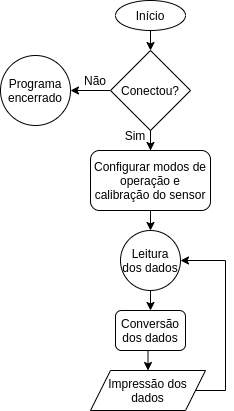

The diagram above was exported from draw.io. Its source (the exported page's mxGraphModel, read from the mxfile embedded in the PNG):
<mxGraphModel dx="868" dy="459" grid="1" gridSize="10" guides="1" tooltips="1" connect="1" arrows="1" fold="1" page="1" pageScale="1" pageWidth="850" pageHeight="1100" math="0" shadow="0">
  <root>
    <mxCell id="0" />
    <mxCell id="1" parent="0" />
    <mxCell id="734-gdufQZSqT5ErMhpY-9" style="edgeStyle=orthogonalEdgeStyle;rounded=0;orthogonalLoop=1;jettySize=auto;html=1;exitX=0.5;exitY=1;exitDx=0;exitDy=0;entryX=0.5;entryY=0;entryDx=0;entryDy=0;" edge="1" parent="1" source="734-gdufQZSqT5ErMhpY-1" target="734-gdufQZSqT5ErMhpY-3">
      <mxGeometry relative="1" as="geometry" />
    </mxCell>
    <mxCell id="734-gdufQZSqT5ErMhpY-1" value="Início" style="ellipse;whiteSpace=wrap;html=1;" vertex="1" parent="1">
      <mxGeometry x="330" y="40" width="70" height="30" as="geometry" />
    </mxCell>
    <mxCell id="734-gdufQZSqT5ErMhpY-16" style="edgeStyle=orthogonalEdgeStyle;rounded=0;orthogonalLoop=1;jettySize=auto;html=1;exitX=0.5;exitY=1;exitDx=0;exitDy=0;entryX=0.5;entryY=0;entryDx=0;entryDy=0;" edge="1" parent="1" source="734-gdufQZSqT5ErMhpY-2" target="734-gdufQZSqT5ErMhpY-14">
      <mxGeometry relative="1" as="geometry" />
    </mxCell>
    <mxCell id="734-gdufQZSqT5ErMhpY-2" value="Configurar modos de operação e calibração do sensor" style="rounded=1;whiteSpace=wrap;html=1;" vertex="1" parent="1">
      <mxGeometry x="305" y="190" width="120" height="60" as="geometry" />
    </mxCell>
    <mxCell id="734-gdufQZSqT5ErMhpY-10" style="edgeStyle=orthogonalEdgeStyle;rounded=0;orthogonalLoop=1;jettySize=auto;html=1;exitX=0.5;exitY=1;exitDx=0;exitDy=0;" edge="1" parent="1" source="734-gdufQZSqT5ErMhpY-3" target="734-gdufQZSqT5ErMhpY-2">
      <mxGeometry relative="1" as="geometry" />
    </mxCell>
    <mxCell id="734-gdufQZSqT5ErMhpY-12" style="edgeStyle=orthogonalEdgeStyle;rounded=0;orthogonalLoop=1;jettySize=auto;html=1;exitX=0;exitY=0.5;exitDx=0;exitDy=0;entryX=1;entryY=0.5;entryDx=0;entryDy=0;" edge="1" parent="1" source="734-gdufQZSqT5ErMhpY-3" target="734-gdufQZSqT5ErMhpY-11">
      <mxGeometry relative="1" as="geometry" />
    </mxCell>
    <mxCell id="734-gdufQZSqT5ErMhpY-3" value="Conectou?" style="rhombus;whiteSpace=wrap;html=1;" vertex="1" parent="1">
      <mxGeometry x="325" y="90" width="80" height="80" as="geometry" />
    </mxCell>
    <mxCell id="734-gdufQZSqT5ErMhpY-4" value="Não" style="text;html=1;strokeColor=none;fillColor=none;align=center;verticalAlign=middle;whiteSpace=wrap;rounded=0;" vertex="1" parent="1">
      <mxGeometry x="290" y="110" width="40" height="20" as="geometry" />
    </mxCell>
    <mxCell id="734-gdufQZSqT5ErMhpY-5" value="Sim&lt;br&gt;" style="text;html=1;strokeColor=none;fillColor=none;align=center;verticalAlign=middle;whiteSpace=wrap;rounded=0;" vertex="1" parent="1">
      <mxGeometry x="330" y="165" width="40" height="20" as="geometry" />
    </mxCell>
    <mxCell id="734-gdufQZSqT5ErMhpY-11" value="Programa encerrado" style="ellipse;whiteSpace=wrap;html=1;aspect=fixed;" vertex="1" parent="1">
      <mxGeometry x="215" y="95" width="70" height="70" as="geometry" />
    </mxCell>
    <mxCell id="734-gdufQZSqT5ErMhpY-17" style="edgeStyle=orthogonalEdgeStyle;rounded=0;orthogonalLoop=1;jettySize=auto;html=1;exitX=0.5;exitY=1;exitDx=0;exitDy=0;entryX=0.5;entryY=0;entryDx=0;entryDy=0;" edge="1" parent="1" source="734-gdufQZSqT5ErMhpY-14" target="734-gdufQZSqT5ErMhpY-15">
      <mxGeometry relative="1" as="geometry" />
    </mxCell>
    <mxCell id="734-gdufQZSqT5ErMhpY-14" value="Leitura dos dados" style="ellipse;whiteSpace=wrap;html=1;" vertex="1" parent="1">
      <mxGeometry x="335" y="270" width="60" height="60" as="geometry" />
    </mxCell>
    <mxCell id="734-gdufQZSqT5ErMhpY-22" style="edgeStyle=orthogonalEdgeStyle;rounded=0;orthogonalLoop=1;jettySize=auto;html=1;exitX=0.5;exitY=1;exitDx=0;exitDy=0;entryX=0.5;entryY=0;entryDx=0;entryDy=0;" edge="1" parent="1" source="734-gdufQZSqT5ErMhpY-15" target="734-gdufQZSqT5ErMhpY-19">
      <mxGeometry relative="1" as="geometry" />
    </mxCell>
    <mxCell id="734-gdufQZSqT5ErMhpY-15" value="Conversão dos dados" style="rounded=1;whiteSpace=wrap;html=1;" vertex="1" parent="1">
      <mxGeometry x="330" y="350" width="70" height="40" as="geometry" />
    </mxCell>
    <mxCell id="734-gdufQZSqT5ErMhpY-20" style="edgeStyle=orthogonalEdgeStyle;rounded=0;orthogonalLoop=1;jettySize=auto;html=1;exitX=1;exitY=0.5;exitDx=0;exitDy=0;entryX=1;entryY=0.5;entryDx=0;entryDy=0;" edge="1" parent="1" source="734-gdufQZSqT5ErMhpY-19" target="734-gdufQZSqT5ErMhpY-14">
      <mxGeometry relative="1" as="geometry">
        <Array as="points">
          <mxPoint x="440" y="430" />
          <mxPoint x="440" y="300" />
        </Array>
      </mxGeometry>
    </mxCell>
    <mxCell id="734-gdufQZSqT5ErMhpY-19" value="Impressão dos dados" style="shape=parallelogram;perimeter=parallelogramPerimeter;whiteSpace=wrap;html=1;fixedSize=1;" vertex="1" parent="1">
      <mxGeometry x="305" y="410" width="115" height="40" as="geometry" />
    </mxCell>
  </root>
</mxGraphModel>